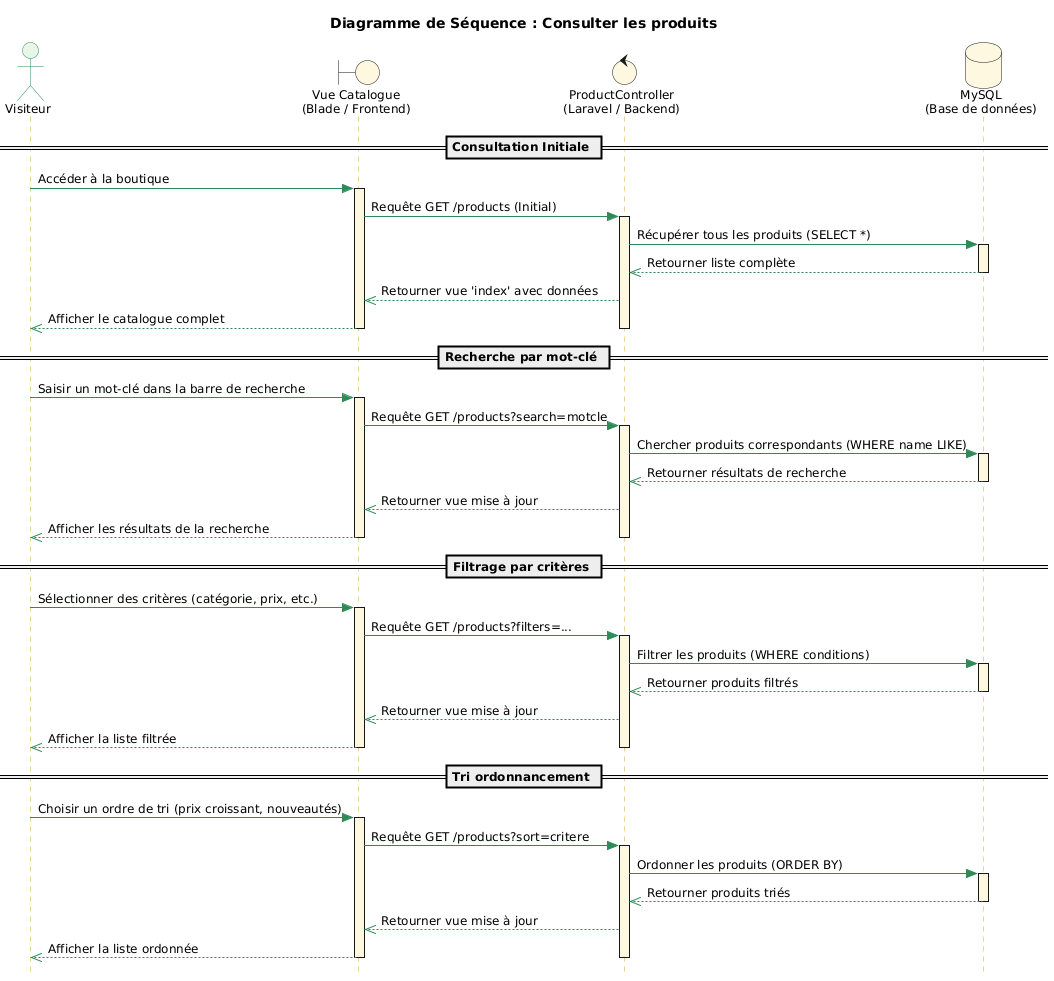

The diagram above was rendered by PlantUML. Its source (embedded in the PNG):
@startuml
title Diagramme de Séquence : Consulter les produits

''' Configuration du style professionnel
skinparam style strictuml
skinparam shadowing false
skinparam DefaultFontSize 12

skinparam sequence {
    ArrowColor #2E8B57
    LifeLineBorderColor #DAA520
    LifeLineBackgroundColor #FFF8E1
    
    ParticipantBackgroundColor #FFF8E1
    ParticipantBorderColor #DAA520
    ParticipantFontSize 14
    
    ActorBackgroundColor #E8F5E9
    ActorBorderColor #2E8B57
}

''' Acteurs et Participants
actor "Visiteur" as V #E8F5E9
boundary "Vue Catalogue\n(Blade / Frontend)" as Vue #FFF8E1
control "ProductController\n(Laravel / Backend)" as Ctrl #FFF8E1
database "MySQL\n(Base de données)" as DB #FFF8E1

== Consultation Initiale ==
V -> Vue : Accéder à la boutique
activate Vue

Vue -> Ctrl : Requête GET /products (Initial)
activate Ctrl

    Ctrl -> DB : Récupérer tous les produits (SELECT *)
    activate DB
    DB -->> Ctrl : Retourner liste complète
    deactivate DB
    
    Ctrl -->> Vue : Retourner vue 'index' avec données
    Vue -->> V : Afficher le catalogue complet
deactivate Ctrl
deactivate Vue

== Recherche par mot-clé ==
V -> Vue : Saisir un mot-clé dans la barre de recherche
activate Vue

Vue -> Ctrl : Requête GET /products?search=motcle
activate Ctrl

    Ctrl -> DB : Chercher produits correspondants (WHERE name LIKE)
    activate DB
    DB -->> Ctrl : Retourner résultats de recherche
    deactivate DB
    
    Ctrl -->> Vue : Retourner vue mise à jour
    Vue -->> V : Afficher les résultats de la recherche
deactivate Ctrl
deactivate Vue

== Filtrage par critères ==
V -> Vue : Sélectionner des critères (catégorie, prix, etc.)
activate Vue

Vue -> Ctrl : Requête GET /products?filters=...
activate Ctrl

    Ctrl -> DB : Filtrer les produits (WHERE conditions)
    activate DB
    DB -->> Ctrl : Retourner produits filtrés
    deactivate DB
    
    Ctrl -->> Vue : Retourner vue mise à jour
    Vue -->> V : Afficher la liste filtrée
deactivate Ctrl
deactivate Vue

== Tri ordonnancement ==
V -> Vue : Choisir un ordre de tri (prix croissant, nouveautés)
activate Vue

Vue -> Ctrl : Requête GET /products?sort=critere
activate Ctrl

    Ctrl -> DB : Ordonner les produits (ORDER BY)
    activate DB
    DB -->> Ctrl : Retourner produits triés
    deactivate DB
    
    Ctrl -->> Vue : Retourner vue mise à jour
    Vue -->> V : Afficher la liste ordonnée
deactivate Ctrl
deactivate Vue
@enduml